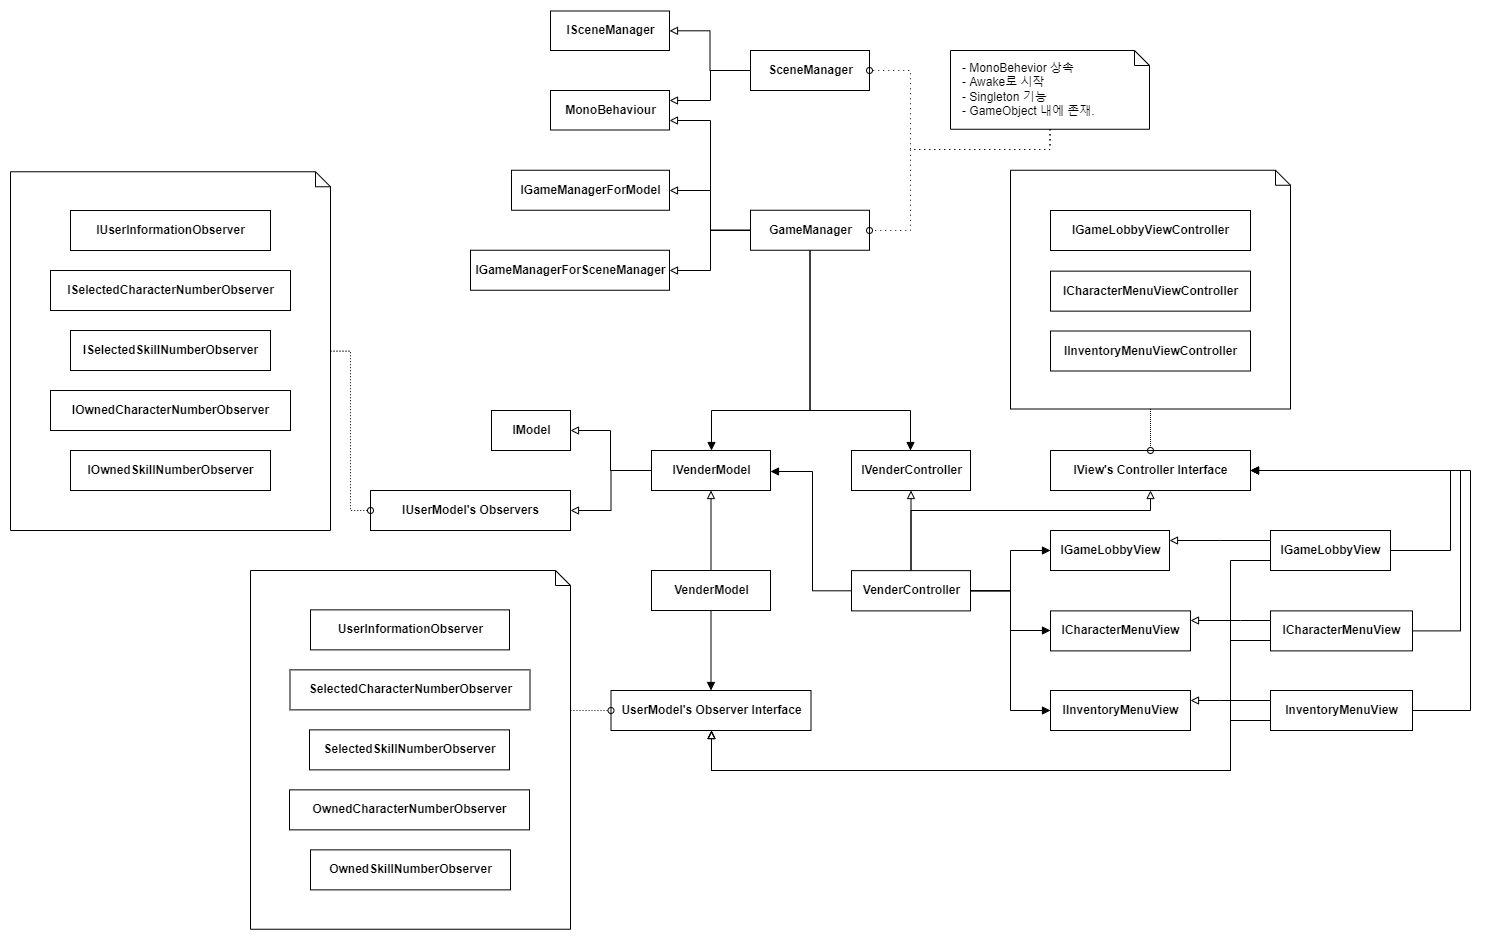

The diagram above was exported from draw.io. Its source (the exported page's mxGraphModel, read from the mxfile embedded in the PNG):
<mxGraphModel dx="2981" dy="2184" grid="1" gridSize="10" guides="1" tooltips="1" connect="1" arrows="1" fold="1" page="1" pageScale="1" pageWidth="827" pageHeight="1169" math="0" shadow="0">
  <root>
    <mxCell id="0" />
    <mxCell id="1" parent="0" />
    <mxCell id="TPLmQUgImy_siyZrML-R-1" style="edgeStyle=orthogonalEdgeStyle;rounded=0;orthogonalLoop=1;jettySize=auto;html=1;endArrow=block;endFill=1;" parent="1" source="TPLmQUgImy_siyZrML-R-7" target="TPLmQUgImy_siyZrML-R-20" edge="1">
      <mxGeometry relative="1" as="geometry">
        <Array as="points">
          <mxPoint x="442" y="380" />
          <mxPoint x="442" y="261" />
        </Array>
      </mxGeometry>
    </mxCell>
    <mxCell id="TPLmQUgImy_siyZrML-R-2" style="edgeStyle=orthogonalEdgeStyle;rounded=0;orthogonalLoop=1;jettySize=auto;html=1;fontSize=15;endArrow=block;endFill=1;" parent="1" source="TPLmQUgImy_siyZrML-R-7" target="TPLmQUgImy_siyZrML-R-52" edge="1">
      <mxGeometry relative="1" as="geometry">
        <Array as="points">
          <mxPoint x="640" y="380" />
          <mxPoint x="640" y="420" />
        </Array>
      </mxGeometry>
    </mxCell>
    <mxCell id="TPLmQUgImy_siyZrML-R-3" style="edgeStyle=orthogonalEdgeStyle;rounded=0;orthogonalLoop=1;jettySize=auto;html=1;fontSize=15;endArrow=block;endFill=1;" parent="1" source="TPLmQUgImy_siyZrML-R-7" target="TPLmQUgImy_siyZrML-R-51" edge="1">
      <mxGeometry relative="1" as="geometry">
        <Array as="points">
          <mxPoint x="640" y="380" />
          <mxPoint x="640" y="340" />
        </Array>
      </mxGeometry>
    </mxCell>
    <mxCell id="TPLmQUgImy_siyZrML-R-4" style="edgeStyle=orthogonalEdgeStyle;rounded=0;orthogonalLoop=1;jettySize=auto;html=1;endArrow=block;endFill=1;" parent="1" source="TPLmQUgImy_siyZrML-R-7" target="TPLmQUgImy_siyZrML-R-65" edge="1">
      <mxGeometry relative="1" as="geometry">
        <Array as="points">
          <mxPoint x="640" y="380" />
          <mxPoint x="640" y="500" />
        </Array>
      </mxGeometry>
    </mxCell>
    <mxCell id="TPLmQUgImy_siyZrML-R-5" style="edgeStyle=orthogonalEdgeStyle;rounded=0;orthogonalLoop=1;jettySize=auto;html=1;endArrow=block;endFill=0;" parent="1" source="TPLmQUgImy_siyZrML-R-7" target="TPLmQUgImy_siyZrML-R-70" edge="1">
      <mxGeometry relative="1" as="geometry" />
    </mxCell>
    <mxCell id="TPLmQUgImy_siyZrML-R-6" style="edgeStyle=orthogonalEdgeStyle;rounded=0;orthogonalLoop=1;jettySize=auto;html=1;endArrow=block;endFill=0;" parent="1" source="TPLmQUgImy_siyZrML-R-7" target="TPLmQUgImy_siyZrML-R-49" edge="1">
      <mxGeometry relative="1" as="geometry">
        <Array as="points">
          <mxPoint x="541" y="300" />
          <mxPoint x="780" y="300" />
        </Array>
      </mxGeometry>
    </mxCell>
    <mxCell id="TPLmQUgImy_siyZrML-R-7" value="VenderController" style="html=1;fontStyle=1" parent="1" vertex="1">
      <mxGeometry x="481" y="360.14" width="119" height="40.25" as="geometry" />
    </mxCell>
    <mxCell id="TPLmQUgImy_siyZrML-R-8" style="edgeStyle=orthogonalEdgeStyle;rounded=0;orthogonalLoop=1;jettySize=auto;html=1;endArrow=block;endFill=1;" parent="1" source="TPLmQUgImy_siyZrML-R-13" target="TPLmQUgImy_siyZrML-R-70" edge="1">
      <mxGeometry relative="1" as="geometry">
        <Array as="points">
          <mxPoint x="439" y="200" />
          <mxPoint x="540" y="200" />
        </Array>
        <mxPoint x="540.0344827586205" y="240.01000000000022" as="targetPoint" />
      </mxGeometry>
    </mxCell>
    <mxCell id="TPLmQUgImy_siyZrML-R-9" style="edgeStyle=orthogonalEdgeStyle;rounded=0;orthogonalLoop=1;jettySize=auto;html=1;endArrow=block;endFill=1;" parent="1" source="TPLmQUgImy_siyZrML-R-13" target="TPLmQUgImy_siyZrML-R-20" edge="1">
      <mxGeometry relative="1" as="geometry">
        <mxPoint x="502" y="120.00999999999999" as="sourcePoint" />
        <Array as="points">
          <mxPoint x="440" y="200" />
          <mxPoint x="341" y="200" />
        </Array>
      </mxGeometry>
    </mxCell>
    <mxCell id="TPLmQUgImy_siyZrML-R-10" style="edgeStyle=orthogonalEdgeStyle;rounded=0;orthogonalLoop=1;jettySize=auto;html=1;endArrow=block;endFill=0;" parent="1" source="TPLmQUgImy_siyZrML-R-13" target="TPLmQUgImy_siyZrML-R-27" edge="1">
      <mxGeometry relative="1" as="geometry">
        <Array as="points">
          <mxPoint x="340" y="20" />
          <mxPoint x="340" y="60" />
        </Array>
      </mxGeometry>
    </mxCell>
    <mxCell id="TPLmQUgImy_siyZrML-R-11" style="edgeStyle=orthogonalEdgeStyle;rounded=0;orthogonalLoop=1;jettySize=auto;html=1;endArrow=block;endFill=0;" parent="1" source="TPLmQUgImy_siyZrML-R-13" target="TPLmQUgImy_siyZrML-R-29" edge="1">
      <mxGeometry relative="1" as="geometry">
        <Array as="points">
          <mxPoint x="340" y="20" />
          <mxPoint x="340" y="-20" />
        </Array>
      </mxGeometry>
    </mxCell>
    <mxCell id="TPLmQUgImy_siyZrML-R-12" style="edgeStyle=orthogonalEdgeStyle;rounded=0;orthogonalLoop=1;jettySize=auto;html=1;endArrow=block;endFill=0;" parent="1" source="TPLmQUgImy_siyZrML-R-13" target="TPLmQUgImy_siyZrML-R-30" edge="1">
      <mxGeometry relative="1" as="geometry">
        <Array as="points">
          <mxPoint x="340" y="20" />
          <mxPoint x="340" y="-90" />
        </Array>
      </mxGeometry>
    </mxCell>
    <mxCell id="TPLmQUgImy_siyZrML-R-13" value="GameManager" style="html=1;fontStyle=1" parent="1" vertex="1">
      <mxGeometry x="380" y="-0.25" width="119" height="40" as="geometry" />
    </mxCell>
    <mxCell id="TPLmQUgImy_siyZrML-R-14" style="edgeStyle=orthogonalEdgeStyle;rounded=0;orthogonalLoop=1;jettySize=auto;html=1;endArrow=block;endFill=0;" parent="1" source="TPLmQUgImy_siyZrML-R-16" target="TPLmQUgImy_siyZrML-R-20" edge="1">
      <mxGeometry relative="1" as="geometry" />
    </mxCell>
    <mxCell id="TPLmQUgImy_siyZrML-R-15" style="edgeStyle=orthogonalEdgeStyle;rounded=0;orthogonalLoop=1;jettySize=auto;html=1;endArrow=block;endFill=1;" parent="1" source="TPLmQUgImy_siyZrML-R-16" target="TPLmQUgImy_siyZrML-R-32" edge="1">
      <mxGeometry relative="1" as="geometry" />
    </mxCell>
    <mxCell id="TPLmQUgImy_siyZrML-R-16" value="VenderModel" style="html=1;fontStyle=1" parent="1" vertex="1">
      <mxGeometry x="281" y="360.01" width="119" height="40" as="geometry" />
    </mxCell>
    <mxCell id="TPLmQUgImy_siyZrML-R-17" value="IModel" style="html=1;fontStyle=1" parent="1" vertex="1">
      <mxGeometry x="121" y="200.01" width="79" height="40" as="geometry" />
    </mxCell>
    <mxCell id="TPLmQUgImy_siyZrML-R-18" style="edgeStyle=orthogonalEdgeStyle;rounded=0;orthogonalLoop=1;jettySize=auto;html=1;endArrow=block;endFill=0;" parent="1" source="TPLmQUgImy_siyZrML-R-20" target="TPLmQUgImy_siyZrML-R-17" edge="1">
      <mxGeometry relative="1" as="geometry">
        <Array as="points">
          <mxPoint x="240" y="260" />
          <mxPoint x="240" y="220" />
        </Array>
      </mxGeometry>
    </mxCell>
    <mxCell id="TPLmQUgImy_siyZrML-R-19" style="edgeStyle=orthogonalEdgeStyle;rounded=0;orthogonalLoop=1;jettySize=auto;html=1;endArrow=block;endFill=0;" parent="1" source="TPLmQUgImy_siyZrML-R-20" target="TPLmQUgImy_siyZrML-R-31" edge="1">
      <mxGeometry relative="1" as="geometry" />
    </mxCell>
    <mxCell id="TPLmQUgImy_siyZrML-R-20" value="IVenderModel" style="html=1;fontStyle=1" parent="1" vertex="1">
      <mxGeometry x="281" y="240.01" width="119" height="40" as="geometry" />
    </mxCell>
    <mxCell id="TPLmQUgImy_siyZrML-R-21" style="edgeStyle=orthogonalEdgeStyle;rounded=0;orthogonalLoop=1;jettySize=auto;html=1;endArrow=block;endFill=0;" parent="1" source="TPLmQUgImy_siyZrML-R-23" target="TPLmQUgImy_siyZrML-R-24" edge="1">
      <mxGeometry relative="1" as="geometry" />
    </mxCell>
    <mxCell id="TPLmQUgImy_siyZrML-R-22" style="edgeStyle=orthogonalEdgeStyle;rounded=0;orthogonalLoop=1;jettySize=auto;html=1;endArrow=block;endFill=0;" parent="1" source="TPLmQUgImy_siyZrML-R-23" target="TPLmQUgImy_siyZrML-R-30" edge="1">
      <mxGeometry relative="1" as="geometry">
        <Array as="points">
          <mxPoint x="340" y="-140" />
          <mxPoint x="340" y="-110" />
        </Array>
      </mxGeometry>
    </mxCell>
    <mxCell id="TPLmQUgImy_siyZrML-R-23" value="SceneManager" style="html=1;fontStyle=1" parent="1" vertex="1">
      <mxGeometry x="380" y="-160" width="119" height="40" as="geometry" />
    </mxCell>
    <mxCell id="TPLmQUgImy_siyZrML-R-24" value="ISceneManager" style="html=1;fontStyle=1" parent="1" vertex="1">
      <mxGeometry x="180" y="-199.5" width="119" height="39.5" as="geometry" />
    </mxCell>
    <mxCell id="TPLmQUgImy_siyZrML-R-25" style="edgeStyle=orthogonalEdgeStyle;rounded=0;orthogonalLoop=1;jettySize=auto;html=1;endArrow=oval;endFill=0;dashed=1;dashPattern=1 4;" parent="1" source="TPLmQUgImy_siyZrML-R-26" target="TPLmQUgImy_siyZrML-R-13" edge="1">
      <mxGeometry relative="1" as="geometry">
        <Array as="points">
          <mxPoint x="540" y="-61" />
          <mxPoint x="540" y="20" />
        </Array>
      </mxGeometry>
    </mxCell>
    <mxCell id="TPLmQUgImy_siyZrML-R-26" value="- MonoBehevior 상속&lt;br&gt;- Awake로 시작&lt;br&gt;- Singleton 기능&lt;br&gt;- GameObject 내에 존재." style="shape=note;size=15;align=left;spacingLeft=10;html=1;whiteSpace=wrap;rounded=0;glass=0;strokeColor=default;fontFamily=Helvetica;fontSize=12;fontColor=default;fillColor=default;" parent="1" vertex="1">
      <mxGeometry x="580" y="-160" width="199" height="78.75" as="geometry" />
    </mxCell>
    <mxCell id="TPLmQUgImy_siyZrML-R-27" value="IGameManagerForSceneManager" style="html=1;fontStyle=1" parent="1" vertex="1">
      <mxGeometry x="100" y="39.75" width="199" height="40" as="geometry" />
    </mxCell>
    <mxCell id="TPLmQUgImy_siyZrML-R-28" style="edgeStyle=orthogonalEdgeStyle;rounded=0;orthogonalLoop=1;jettySize=auto;html=1;endArrow=oval;endFill=0;dashed=1;dashPattern=1 4;" parent="1" source="TPLmQUgImy_siyZrML-R-26" target="TPLmQUgImy_siyZrML-R-23" edge="1">
      <mxGeometry relative="1" as="geometry">
        <mxPoint x="693" y="-58.99000000000001" as="sourcePoint" />
        <mxPoint x="532" y="-59.49000000000001" as="targetPoint" />
        <Array as="points">
          <mxPoint x="540" y="-61" />
          <mxPoint x="540" y="-140" />
        </Array>
      </mxGeometry>
    </mxCell>
    <mxCell id="TPLmQUgImy_siyZrML-R-29" value="IGameManagerForModel" style="html=1;fontStyle=1" parent="1" vertex="1">
      <mxGeometry x="141" y="-40.25" width="158" height="40" as="geometry" />
    </mxCell>
    <mxCell id="TPLmQUgImy_siyZrML-R-30" value="MonoBehaviour" style="html=1;fontStyle=1" parent="1" vertex="1">
      <mxGeometry x="180" y="-120" width="119" height="39.5" as="geometry" />
    </mxCell>
    <mxCell id="TPLmQUgImy_siyZrML-R-31" value="IUserModel's Observers" style="html=1;fontStyle=1" parent="1" vertex="1">
      <mxGeometry y="280.01" width="200" height="40" as="geometry" />
    </mxCell>
    <mxCell id="TPLmQUgImy_siyZrML-R-32" value="UserModel's Observer Interface" style="html=1;fontStyle=1" parent="1" vertex="1">
      <mxGeometry x="240.5" y="480" width="200" height="40" as="geometry" />
    </mxCell>
    <mxCell id="TPLmQUgImy_siyZrML-R-33" value="" style="group" parent="1" connectable="0" vertex="1">
      <mxGeometry x="-120" y="360" width="320" height="358.74" as="geometry" />
    </mxCell>
    <mxCell id="TPLmQUgImy_siyZrML-R-34" value="UserInformationObserver" style="html=1;fontStyle=1" parent="TPLmQUgImy_siyZrML-R-33" vertex="1">
      <mxGeometry x="60" y="39.370000000000005" width="199" height="40" as="geometry" />
    </mxCell>
    <mxCell id="TPLmQUgImy_siyZrML-R-35" value="SelectedCharacterNumberObserver" style="html=1;fontStyle=1" parent="TPLmQUgImy_siyZrML-R-33" vertex="1">
      <mxGeometry x="39.5" y="99.37" width="240" height="40" as="geometry" />
    </mxCell>
    <mxCell id="TPLmQUgImy_siyZrML-R-36" value="SelectedSkillNumberObserver" style="html=1;fontStyle=1" parent="TPLmQUgImy_siyZrML-R-33" vertex="1">
      <mxGeometry x="59" y="159.37" width="200" height="40" as="geometry" />
    </mxCell>
    <mxCell id="TPLmQUgImy_siyZrML-R-37" value="OwnedCharacterNumberObserver" style="html=1;fontStyle=1" parent="TPLmQUgImy_siyZrML-R-33" vertex="1">
      <mxGeometry x="39" y="219.37" width="240" height="40" as="geometry" />
    </mxCell>
    <mxCell id="TPLmQUgImy_siyZrML-R-38" value="OwnedSkillNumberObserver" style="html=1;fontStyle=1" parent="TPLmQUgImy_siyZrML-R-33" vertex="1">
      <mxGeometry x="60" y="279.37" width="200" height="40" as="geometry" />
    </mxCell>
    <mxCell id="TPLmQUgImy_siyZrML-R-39" value="" style="shape=note;size=15;align=left;spacingLeft=10;html=1;whiteSpace=wrap;rounded=0;glass=0;strokeColor=default;fontFamily=Helvetica;fontSize=12;fontColor=default;fillColor=none;" parent="TPLmQUgImy_siyZrML-R-33" vertex="1">
      <mxGeometry width="320" height="358.74" as="geometry" />
    </mxCell>
    <mxCell id="TPLmQUgImy_siyZrML-R-40" value="" style="group" parent="1" connectable="0" vertex="1">
      <mxGeometry x="-360" y="-38.730000000000004" width="320" height="358.74" as="geometry" />
    </mxCell>
    <mxCell id="TPLmQUgImy_siyZrML-R-41" value="" style="shape=note;size=15;align=left;spacingLeft=10;html=1;whiteSpace=wrap;rounded=0;glass=0;strokeColor=default;fontFamily=Helvetica;fontSize=12;fontColor=default;fillColor=none;" parent="TPLmQUgImy_siyZrML-R-40" vertex="1">
      <mxGeometry width="320" height="358.74" as="geometry" />
    </mxCell>
    <mxCell id="TPLmQUgImy_siyZrML-R-42" value="IUserInformationObserver" style="html=1;fontStyle=1" parent="TPLmQUgImy_siyZrML-R-40" vertex="1">
      <mxGeometry x="60" y="38.74999999999996" width="200" height="40" as="geometry" />
    </mxCell>
    <mxCell id="TPLmQUgImy_siyZrML-R-43" value="ISelectedCharacterNumberObserver" style="html=1;fontStyle=1" parent="TPLmQUgImy_siyZrML-R-40" vertex="1">
      <mxGeometry x="40" y="98.73999999999997" width="240" height="40" as="geometry" />
    </mxCell>
    <mxCell id="TPLmQUgImy_siyZrML-R-44" value="ISelectedSkillNumberObserver" style="html=1;fontStyle=1" parent="TPLmQUgImy_siyZrML-R-40" vertex="1">
      <mxGeometry x="60" y="158.75" width="200" height="40" as="geometry" />
    </mxCell>
    <mxCell id="TPLmQUgImy_siyZrML-R-45" value="IOwnedCharacterNumberObserver" style="html=1;fontStyle=1" parent="TPLmQUgImy_siyZrML-R-40" vertex="1">
      <mxGeometry x="40" y="218.74" width="240" height="40" as="geometry" />
    </mxCell>
    <mxCell id="TPLmQUgImy_siyZrML-R-46" value="IOwnedSkillNumberObserver" style="html=1;fontStyle=1" parent="TPLmQUgImy_siyZrML-R-40" vertex="1">
      <mxGeometry x="60" y="278.75" width="200" height="40" as="geometry" />
    </mxCell>
    <mxCell id="TPLmQUgImy_siyZrML-R-47" style="edgeStyle=orthogonalEdgeStyle;rounded=0;orthogonalLoop=1;jettySize=auto;html=1;dashed=1;dashPattern=1 2;fontSize=15;endArrow=oval;endFill=0;" parent="1" source="TPLmQUgImy_siyZrML-R-41" target="TPLmQUgImy_siyZrML-R-31" edge="1">
      <mxGeometry relative="1" as="geometry" />
    </mxCell>
    <mxCell id="TPLmQUgImy_siyZrML-R-48" style="edgeStyle=orthogonalEdgeStyle;rounded=0;orthogonalLoop=1;jettySize=auto;html=1;dashed=1;dashPattern=1 2;fontSize=15;endArrow=oval;endFill=0;" parent="1" source="TPLmQUgImy_siyZrML-R-39" target="TPLmQUgImy_siyZrML-R-32" edge="1">
      <mxGeometry relative="1" as="geometry">
        <Array as="points">
          <mxPoint x="210" y="500" />
          <mxPoint x="210" y="500" />
        </Array>
      </mxGeometry>
    </mxCell>
    <mxCell id="TPLmQUgImy_siyZrML-R-49" value="IView's Controller Interface" style="html=1;fontStyle=1" parent="1" vertex="1">
      <mxGeometry x="680" y="240.01" width="200" height="40" as="geometry" />
    </mxCell>
    <mxCell id="TPLmQUgImy_siyZrML-R-50" style="edgeStyle=orthogonalEdgeStyle;rounded=0;orthogonalLoop=1;jettySize=auto;html=1;fontSize=15;endArrow=oval;endFill=0;dashed=1;dashPattern=1 1;" parent="1" source="TPLmQUgImy_siyZrML-R-61" target="TPLmQUgImy_siyZrML-R-49" edge="1">
      <mxGeometry relative="1" as="geometry">
        <mxPoint x="778.5" y="240.00999999999976" as="sourcePoint" />
      </mxGeometry>
    </mxCell>
    <mxCell id="TPLmQUgImy_siyZrML-R-51" value="IGameLobbyView" style="html=1;fontStyle=1" parent="1" vertex="1">
      <mxGeometry x="680" y="320.01" width="119" height="40" as="geometry" />
    </mxCell>
    <mxCell id="TPLmQUgImy_siyZrML-R-52" value="ICharacterMenuView" style="html=1;fontStyle=1" parent="1" vertex="1">
      <mxGeometry x="680" y="400.39" width="140" height="40" as="geometry" />
    </mxCell>
    <mxCell id="TPLmQUgImy_siyZrML-R-53" style="edgeStyle=orthogonalEdgeStyle;rounded=0;orthogonalLoop=1;jettySize=auto;html=1;fontSize=15;endArrow=block;endFill=0;" parent="1" source="TPLmQUgImy_siyZrML-R-56" target="TPLmQUgImy_siyZrML-R-52" edge="1">
      <mxGeometry relative="1" as="geometry">
        <Array as="points">
          <mxPoint x="870" y="410" />
          <mxPoint x="870" y="410" />
        </Array>
      </mxGeometry>
    </mxCell>
    <mxCell id="TPLmQUgImy_siyZrML-R-54" style="edgeStyle=orthogonalEdgeStyle;rounded=0;orthogonalLoop=1;jettySize=auto;html=1;fontSize=15;endArrow=block;endFill=0;" parent="1" source="TPLmQUgImy_siyZrML-R-56" target="TPLmQUgImy_siyZrML-R-32" edge="1">
      <mxGeometry relative="1" as="geometry">
        <Array as="points">
          <mxPoint x="860" y="430" />
          <mxPoint x="860" y="560" />
          <mxPoint x="341" y="560" />
        </Array>
      </mxGeometry>
    </mxCell>
    <mxCell id="TPLmQUgImy_siyZrML-R-55" style="edgeStyle=orthogonalEdgeStyle;rounded=0;orthogonalLoop=1;jettySize=auto;html=1;fontSize=15;endArrow=block;endFill=1;" parent="1" source="TPLmQUgImy_siyZrML-R-56" target="TPLmQUgImy_siyZrML-R-49" edge="1">
      <mxGeometry relative="1" as="geometry">
        <Array as="points">
          <mxPoint x="1090" y="420" />
          <mxPoint x="1090" y="260" />
        </Array>
      </mxGeometry>
    </mxCell>
    <mxCell id="TPLmQUgImy_siyZrML-R-56" value="ICharacterMenuView" style="html=1;fontStyle=1" parent="1" vertex="1">
      <mxGeometry x="900" y="400.39" width="142" height="40" as="geometry" />
    </mxCell>
    <mxCell id="TPLmQUgImy_siyZrML-R-57" style="edgeStyle=orthogonalEdgeStyle;rounded=0;orthogonalLoop=1;jettySize=auto;html=1;fontSize=15;endArrow=block;endFill=0;" parent="1" source="TPLmQUgImy_siyZrML-R-60" target="TPLmQUgImy_siyZrML-R-51" edge="1">
      <mxGeometry relative="1" as="geometry">
        <Array as="points">
          <mxPoint x="850" y="330" />
          <mxPoint x="850" y="330" />
        </Array>
      </mxGeometry>
    </mxCell>
    <mxCell id="TPLmQUgImy_siyZrML-R-58" style="edgeStyle=orthogonalEdgeStyle;rounded=0;orthogonalLoop=1;jettySize=auto;html=1;fontSize=15;endArrow=block;endFill=0;" parent="1" source="TPLmQUgImy_siyZrML-R-60" target="TPLmQUgImy_siyZrML-R-32" edge="1">
      <mxGeometry relative="1" as="geometry">
        <Array as="points">
          <mxPoint x="860" y="350" />
          <mxPoint x="860" y="560" />
          <mxPoint x="341" y="560" />
        </Array>
      </mxGeometry>
    </mxCell>
    <mxCell id="TPLmQUgImy_siyZrML-R-59" style="edgeStyle=orthogonalEdgeStyle;rounded=0;orthogonalLoop=1;jettySize=auto;html=1;fontSize=15;endArrow=block;endFill=1;" parent="1" source="TPLmQUgImy_siyZrML-R-60" target="TPLmQUgImy_siyZrML-R-49" edge="1">
      <mxGeometry relative="1" as="geometry">
        <Array as="points">
          <mxPoint x="1080" y="340" />
          <mxPoint x="1080" y="260" />
        </Array>
      </mxGeometry>
    </mxCell>
    <mxCell id="TPLmQUgImy_siyZrML-R-60" value="IGameLobbyView" style="html=1;fontStyle=1" parent="1" vertex="1">
      <mxGeometry x="900" y="320.01" width="120" height="40" as="geometry" />
    </mxCell>
    <mxCell id="TPLmQUgImy_siyZrML-R-61" value="" style="shape=note;size=15;align=left;spacingLeft=10;html=1;whiteSpace=wrap;rounded=0;glass=0;strokeColor=default;fontFamily=Helvetica;fontSize=12;fontColor=default;fillColor=none;" parent="1" vertex="1">
      <mxGeometry x="640" y="-40.25" width="280" height="238.75" as="geometry" />
    </mxCell>
    <mxCell id="TPLmQUgImy_siyZrML-R-62" value="IInventoryMenuViewController" style="html=1;fontStyle=1" parent="1" vertex="1">
      <mxGeometry x="680" y="120.51" width="200" height="40" as="geometry" />
    </mxCell>
    <mxCell id="TPLmQUgImy_siyZrML-R-63" value="IGameLobbyViewController" style="html=1;fontStyle=1" parent="1" vertex="1">
      <mxGeometry x="680" width="200" height="40" as="geometry" />
    </mxCell>
    <mxCell id="TPLmQUgImy_siyZrML-R-64" value="ICharacterMenuViewController" style="html=1;fontStyle=1" parent="1" vertex="1">
      <mxGeometry x="680" y="60.64" width="200" height="40" as="geometry" />
    </mxCell>
    <mxCell id="TPLmQUgImy_siyZrML-R-65" value="IInventoryMenuView" style="html=1;fontStyle=1" parent="1" vertex="1">
      <mxGeometry x="680" y="480" width="140" height="40" as="geometry" />
    </mxCell>
    <mxCell id="TPLmQUgImy_siyZrML-R-66" style="edgeStyle=orthogonalEdgeStyle;rounded=0;orthogonalLoop=1;jettySize=auto;html=1;endArrow=block;endFill=0;" parent="1" source="TPLmQUgImy_siyZrML-R-69" target="TPLmQUgImy_siyZrML-R-65" edge="1">
      <mxGeometry relative="1" as="geometry">
        <Array as="points">
          <mxPoint x="850" y="490" />
          <mxPoint x="850" y="490" />
        </Array>
      </mxGeometry>
    </mxCell>
    <mxCell id="TPLmQUgImy_siyZrML-R-67" style="edgeStyle=orthogonalEdgeStyle;rounded=0;orthogonalLoop=1;jettySize=auto;html=1;endArrow=block;endFill=0;" parent="1" source="TPLmQUgImy_siyZrML-R-69" target="TPLmQUgImy_siyZrML-R-32" edge="1">
      <mxGeometry relative="1" as="geometry">
        <Array as="points">
          <mxPoint x="860" y="510" />
          <mxPoint x="860" y="560" />
          <mxPoint x="341" y="560" />
        </Array>
      </mxGeometry>
    </mxCell>
    <mxCell id="TPLmQUgImy_siyZrML-R-68" style="edgeStyle=orthogonalEdgeStyle;rounded=0;orthogonalLoop=1;jettySize=auto;html=1;endArrow=block;endFill=1;" parent="1" source="TPLmQUgImy_siyZrML-R-69" target="TPLmQUgImy_siyZrML-R-49" edge="1">
      <mxGeometry relative="1" as="geometry">
        <Array as="points">
          <mxPoint x="1100" y="500" />
          <mxPoint x="1100" y="260" />
        </Array>
      </mxGeometry>
    </mxCell>
    <mxCell id="TPLmQUgImy_siyZrML-R-69" value="InventoryMenuView" style="html=1;fontStyle=1" parent="1" vertex="1">
      <mxGeometry x="900" y="480" width="142" height="40" as="geometry" />
    </mxCell>
    <mxCell id="TPLmQUgImy_siyZrML-R-70" value="IVenderController" style="html=1;fontStyle=1" parent="1" vertex="1">
      <mxGeometry x="481" y="240.01" width="119" height="40" as="geometry" />
    </mxCell>
  </root>
</mxGraphModel>